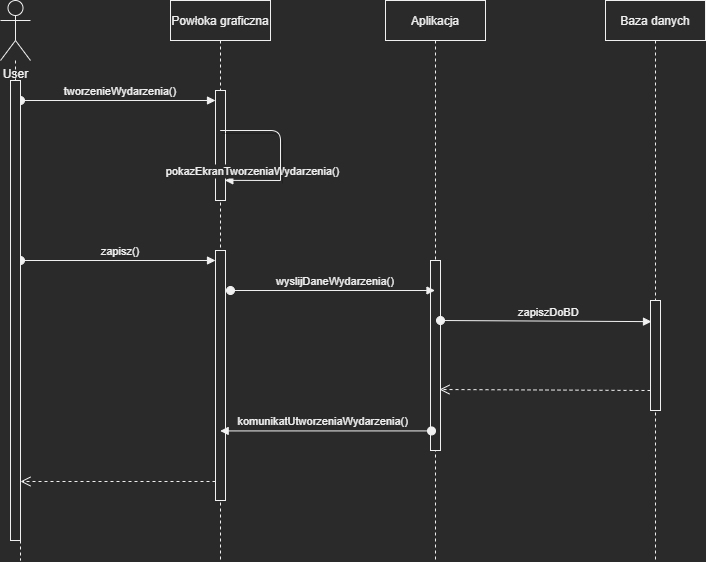

The diagram above was exported from draw.io. Its source (the exported page's mxGraphModel, read from the mxfile embedded in the PNG):
<mxGraphModel dx="1053" dy="493" grid="1" gridSize="10" guides="1" tooltips="1" connect="1" arrows="1" fold="1" page="1" pageScale="1" pageWidth="850" pageHeight="1100" math="0" shadow="0">
  <root>
    <mxCell id="0" />
    <mxCell id="1" parent="0" />
    <mxCell id="3nuBFxr9cyL0pnOWT2aG-1" value="Aplikacja" style="shape=umlLifeline;perimeter=lifelinePerimeter;container=1;collapsible=0;recursiveResize=0;rounded=0;shadow=0;strokeWidth=1;" parent="1" vertex="1">
      <mxGeometry x="465" y="80" width="100" height="560" as="geometry" />
    </mxCell>
    <mxCell id="3nuBFxr9cyL0pnOWT2aG-2" value="" style="points=[];perimeter=orthogonalPerimeter;rounded=0;shadow=0;strokeWidth=1;" parent="3nuBFxr9cyL0pnOWT2aG-1" vertex="1">
      <mxGeometry x="45" y="260" width="10" height="190" as="geometry" />
    </mxCell>
    <mxCell id="3nuBFxr9cyL0pnOWT2aG-5" value="Baza danych" style="shape=umlLifeline;perimeter=lifelinePerimeter;container=1;collapsible=0;recursiveResize=0;rounded=0;shadow=0;strokeWidth=1;" parent="1" vertex="1">
      <mxGeometry x="685" y="80" width="100" height="560" as="geometry" />
    </mxCell>
    <mxCell id="3nuBFxr9cyL0pnOWT2aG-6" value="" style="points=[];perimeter=orthogonalPerimeter;rounded=0;shadow=0;strokeWidth=1;" parent="3nuBFxr9cyL0pnOWT2aG-5" vertex="1">
      <mxGeometry x="45" y="300" width="10" height="110" as="geometry" />
    </mxCell>
    <mxCell id="10K1XIO-KkjKeTAUEXsn-1" value="User" style="shape=umlActor;verticalLabelPosition=bottom;verticalAlign=top;html=1;outlineConnect=0;" vertex="1" parent="1">
      <mxGeometry x="80" y="80" width="30" height="60" as="geometry" />
    </mxCell>
    <mxCell id="10K1XIO-KkjKeTAUEXsn-2" value="" style="endArrow=none;dashed=1;html=1;" edge="1" parent="1" source="pU1TXp83awEx0wx85dzE-5">
      <mxGeometry width="50" height="50" relative="1" as="geometry">
        <mxPoint x="320" y="320" as="sourcePoint" />
        <mxPoint x="100" y="640" as="targetPoint" />
      </mxGeometry>
    </mxCell>
    <mxCell id="10K1XIO-KkjKeTAUEXsn-3" value="Powłoka graficzna" style="shape=umlLifeline;perimeter=lifelinePerimeter;container=1;collapsible=0;recursiveResize=0;rounded=0;shadow=0;strokeWidth=1;" vertex="1" parent="1">
      <mxGeometry x="250" y="80" width="100" height="560" as="geometry" />
    </mxCell>
    <mxCell id="10K1XIO-KkjKeTAUEXsn-4" value="" style="points=[];perimeter=orthogonalPerimeter;rounded=0;shadow=0;strokeWidth=1;" vertex="1" parent="10K1XIO-KkjKeTAUEXsn-3">
      <mxGeometry x="45" y="90" width="10" height="110" as="geometry" />
    </mxCell>
    <mxCell id="10K1XIO-KkjKeTAUEXsn-5" value="tworzenieWydarzenia()" style="verticalAlign=bottom;startArrow=oval;endArrow=block;startSize=8;shadow=0;strokeWidth=1;" edge="1" parent="10K1XIO-KkjKeTAUEXsn-3" target="10K1XIO-KkjKeTAUEXsn-4">
      <mxGeometry x="0.0256" relative="1" as="geometry">
        <mxPoint x="-150" y="100" as="sourcePoint" />
        <mxPoint as="offset" />
      </mxGeometry>
    </mxCell>
    <mxCell id="10K1XIO-KkjKeTAUEXsn-7" value="pokazEkranTworzeniaWydarzenia()" style="verticalAlign=bottom;endArrow=block;shadow=0;strokeWidth=1;entryX=0.933;entryY=0.817;entryDx=0;entryDy=0;entryPerimeter=0;" edge="1" parent="1" target="10K1XIO-KkjKeTAUEXsn-4">
      <mxGeometry relative="1" as="geometry">
        <mxPoint x="360" y="260" as="sourcePoint" />
        <mxPoint x="370" y="280" as="targetPoint" />
      </mxGeometry>
    </mxCell>
    <mxCell id="10K1XIO-KkjKeTAUEXsn-9" value="" style="points=[];perimeter=orthogonalPerimeter;rounded=0;shadow=0;strokeWidth=1;" vertex="1" parent="1">
      <mxGeometry x="295" y="330" width="10" height="250" as="geometry" />
    </mxCell>
    <mxCell id="10K1XIO-KkjKeTAUEXsn-10" value="zapisz()" style="verticalAlign=bottom;startArrow=oval;endArrow=block;startSize=8;shadow=0;strokeWidth=1;" edge="1" parent="1">
      <mxGeometry x="0.0256" relative="1" as="geometry">
        <mxPoint x="100" y="340" as="sourcePoint" />
        <mxPoint x="295" y="340" as="targetPoint" />
        <mxPoint as="offset" />
      </mxGeometry>
    </mxCell>
    <mxCell id="10K1XIO-KkjKeTAUEXsn-12" value="wyslijDaneWydarzenia()" style="verticalAlign=bottom;startArrow=oval;endArrow=block;startSize=8;shadow=0;strokeWidth=1;" edge="1" parent="1">
      <mxGeometry x="0.0256" relative="1" as="geometry">
        <mxPoint x="310" y="370" as="sourcePoint" />
        <mxPoint x="514.5" y="370" as="targetPoint" />
        <mxPoint as="offset" />
      </mxGeometry>
    </mxCell>
    <mxCell id="10K1XIO-KkjKeTAUEXsn-13" value="zapiszDoBD" style="verticalAlign=bottom;startArrow=oval;endArrow=block;startSize=8;shadow=0;strokeWidth=1;entryX=0.1;entryY=0.192;entryDx=0;entryDy=0;entryPerimeter=0;" edge="1" parent="1" target="3nuBFxr9cyL0pnOWT2aG-6">
      <mxGeometry x="0.0256" relative="1" as="geometry">
        <mxPoint x="520" y="400" as="sourcePoint" />
        <mxPoint x="725" y="400" as="targetPoint" />
        <mxPoint as="offset" />
      </mxGeometry>
    </mxCell>
    <mxCell id="pU1TXp83awEx0wx85dzE-1" value="" style="verticalAlign=bottom;endArrow=open;dashed=1;endSize=8;shadow=0;strokeWidth=1;" edge="1" parent="1">
      <mxGeometry x="0.1379" y="-9" relative="1" as="geometry">
        <mxPoint x="519" y="469" as="targetPoint" />
        <mxPoint x="730" y="470" as="sourcePoint" />
        <mxPoint as="offset" />
      </mxGeometry>
    </mxCell>
    <mxCell id="pU1TXp83awEx0wx85dzE-2" value="" style="endArrow=none;html=1;shadow=1;" edge="1" parent="1" target="10K1XIO-KkjKeTAUEXsn-3">
      <mxGeometry width="50" height="50" relative="1" as="geometry">
        <mxPoint x="360" y="260" as="sourcePoint" />
        <mxPoint x="500" y="280" as="targetPoint" />
        <Array as="points">
          <mxPoint x="360" y="210" />
        </Array>
      </mxGeometry>
    </mxCell>
    <mxCell id="pU1TXp83awEx0wx85dzE-3" value="komunikatUtworzeniaWydarzenia()" style="verticalAlign=bottom;startArrow=oval;endArrow=block;startSize=8;shadow=0;strokeWidth=1;exitX=0.1;exitY=0.897;exitDx=0;exitDy=0;exitPerimeter=0;" edge="1" parent="1" source="3nuBFxr9cyL0pnOWT2aG-2" target="10K1XIO-KkjKeTAUEXsn-3">
      <mxGeometry x="0.0256" relative="1" as="geometry">
        <mxPoint x="530" y="410" as="sourcePoint" />
        <mxPoint x="740.9999999999998" y="411.12" as="targetPoint" />
        <mxPoint as="offset" />
      </mxGeometry>
    </mxCell>
    <mxCell id="pU1TXp83awEx0wx85dzE-4" value="" style="verticalAlign=bottom;endArrow=open;dashed=1;endSize=8;shadow=0;strokeWidth=1;" edge="1" parent="1" target="pU1TXp83awEx0wx85dzE-5">
      <mxGeometry x="0.1379" y="-9" relative="1" as="geometry">
        <mxPoint x="84" y="559.9999999999999" as="targetPoint" />
        <mxPoint x="295" y="561" as="sourcePoint" />
        <mxPoint as="offset" />
      </mxGeometry>
    </mxCell>
    <mxCell id="pU1TXp83awEx0wx85dzE-5" value="" style="points=[];perimeter=orthogonalPerimeter;rounded=0;shadow=0;strokeWidth=1;" vertex="1" parent="1">
      <mxGeometry x="90" y="160" width="10" height="460" as="geometry" />
    </mxCell>
    <mxCell id="pU1TXp83awEx0wx85dzE-6" value="" style="endArrow=none;dashed=1;html=1;" edge="1" parent="1" source="10K1XIO-KkjKeTAUEXsn-1" target="pU1TXp83awEx0wx85dzE-5">
      <mxGeometry width="50" height="50" relative="1" as="geometry">
        <mxPoint x="95.1808681760765" y="140" as="sourcePoint" />
        <mxPoint x="100" y="939.333292643229" as="targetPoint" />
      </mxGeometry>
    </mxCell>
  </root>
</mxGraphModel>